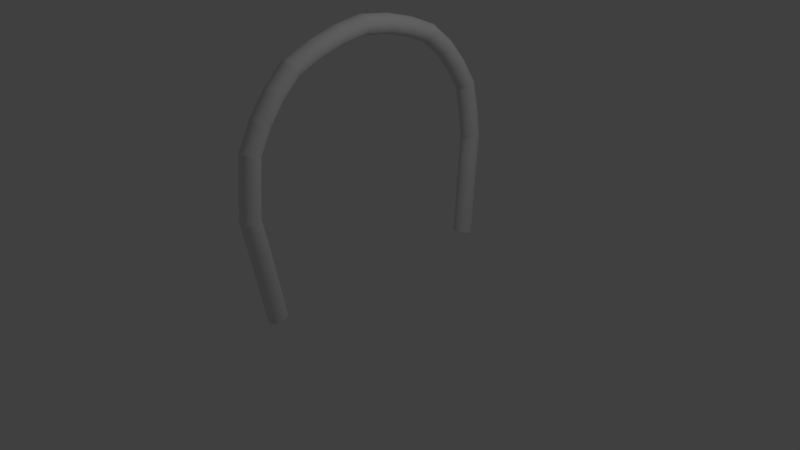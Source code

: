 # Source: BikeRack.blend  (saved by Blender 2.72.0; exported with 4.5.12 LTS)
import bpy
from mathutils import Matrix  # noqa: F401  (used for matrix-valued properties, if any)

bpy.ops.wm.read_factory_settings(use_empty=True)
scene = bpy.context.scene
scene.name = 'Scene'

# ---- collections
col_collection_1 = bpy.data.collections.new('Collection 1'); scene.collection.children.link(col_collection_1)

# ---- world
world_world = bpy.data.worlds.new('World'); scene.world = world_world
world_world.color = (0.05088, 0.05088, 0.05088)
world_world.use_sun_shadow = False
world_world.sun_shadow_jitter_overblur = 0.0
world_world.cycles.sampling_method = 'MANUAL'
world_world.cycles.sample_map_resolution = 256

# ---- cameras
cam_camera = bpy.data.cameras.new('Camera')
cam_camera.clip_end = 100.0
cam_camera.lens = 35.0
cam_camera.sensor_width = 32.0
cam_camera.sensor_height = 18.0
cam_camera.ortho_scale = 7.314
cam_camera.dof.focus_distance = 0.0
cam_camera.dof.aperture_fstop = 128.0

# ---- lights
light_lamp = bpy.data.lights.new('Lamp', 'POINT')
light_lamp.transmission_factor = 0.0
light_lamp.cutoff_distance = 30.0
light_lamp.energy = 100.0
light_lamp.shadow_buffer_clip_start = 1.001
light_lamp.shadow_soft_size = 0.1
light_lamp.shadow_maximum_resolution = 0.006
light_lamp.use_absolute_resolution = True
light_lamp.cycles.use_multiple_importance_sampling = False

# ---- meshes
me_cylinder = bpy.data.meshes.new('Cylinder')
me_cylinder.from_pydata([(0.0, 1.0, -0.7901), (0.0, 1.0, 1.21), (0.1951, 0.9808, -0.7901), (0.1951, 0.9808, 1.21), (0.3827, 0.9239, -0.7901), (0.3827, 0.9239, 1.21), (0.5556, 0.8315, -0.7901), (0.5556, 0.8315, 1.21), (0.7071, 0.7071, -0.7901), (0.7071, 0.7071, 1.21), (0.8315, 0.5556, -0.7901), (0.8315, 0.5556, 1.21), (0.9239, 0.3827, -0.7901), (0.9239, 0.3827, 1.21), (0.9808, 0.1951, -0.7901), (0.9808, 0.1951, 1.21), (1.0, -6.351e-07, -0.7901), (1.0, -6.351e-07, 1.21), (0.9808, -0.1951, -0.7901), (0.9808, -0.1951, 1.21), (0.9239, -0.3827, -0.7901), (0.9239, -0.3827, 1.21), (0.8315, -0.5556, -0.7901), (0.8315, -0.5556, 1.21), (0.7071, -0.7071, -0.7901), (0.7071, -0.7071, 1.21), (0.5556, -0.8315, -0.7901), (0.5556, -0.8315, 1.21), (0.3827, -0.9239, -0.7901), (0.3827, -0.9239, 1.21), (0.1951, -0.9808, -0.7901), (0.1951, -0.9808, 1.21), (-3.258e-07, -1.0, -0.7901), (-3.258e-07, -1.0, 1.21), (-0.1951, -0.9808, -0.7901), (-0.1951, -0.9808, 1.21), (-0.3827, -0.9239, -0.7901), (-0.3827, -0.9239, 1.21), (-0.5556, -0.8315, -0.7901), (-0.5556, -0.8315, 1.21), (-0.7071, -0.7071, -0.7901), (-0.7071, -0.7071, 1.21), (-0.8315, -0.5556, -0.7901), (-0.8315, -0.5556, 1.21), (-0.9239, -0.3827, -0.7901), (-0.9239, -0.3827, 1.21), (-0.9808, -0.1951, -0.7901), (-0.9808, -0.1951, 1.21), (-1.0, 2.55e-07, -0.7901), (-1.0, 2.55e-07, 1.21), (-0.9808, 0.1951, -0.7901), (-0.9808, 0.1951, 1.21), (-0.9239, 0.3827, -0.7901), (-0.9239, 0.3827, 1.21), (-0.8315, 0.5556, -0.7901), (-0.8315, 0.5556, 1.21), (-0.7071, 0.7071, -0.7901), (-0.7071, 0.7071, 1.21), (-0.5556, 0.8315, -0.7901), (-0.5556, 0.8315, 1.21), (-0.3827, 0.9239, -0.7901), (-0.3827, 0.9239, 1.21), (-0.1951, 0.9808, -0.7901), (-0.1951, 0.9808, 1.21), (0.0, 1.0, -0.6992), (0.0, 1.0, -0.6083), (0.0, 1.0, -0.5174), (0.0, 1.0, -0.4265), (0.0, 1.0, -0.3355), (0.0, 1.0, -0.2446), (0.0, 1.0, -0.1537), (0.0, 1.0, -0.06281), (0.0, 1.0, 0.0281), (0.0, 1.0, 0.119), (0.0, 1.0, 0.2099), (0.0, 1.0, 0.3008), (0.0, 1.0, 0.3917), (0.0, 1.0, 0.4826), (0.0, 1.0, 0.5735), (0.0, 1.0, 0.6645), (0.0, 1.0, 0.7554), (0.0, 1.0, 0.8463), (0.0, 1.0, 0.9372), (0.0, 1.0, 1.028), (0.0, 1.0, 1.119), (0.1951, 0.9808, 1.119), (0.1951, 0.9808, 1.028), (0.1951, 0.9808, 0.9372), (0.1951, 0.9808, 0.8463), (0.1951, 0.9808, 0.7554), (0.1951, 0.9808, 0.6645), (0.1951, 0.9808, 0.5735), (0.1951, 0.9808, 0.4826), (0.1951, 0.9808, 0.3917), (0.1951, 0.9808, 0.3008), (0.1951, 0.9808, 0.2099), (0.1951, 0.9808, 0.119), (0.1951, 0.9808, 0.0281), (0.1951, 0.9808, -0.06281), (0.1951, 0.9808, -0.1537), (0.1951, 0.9808, -0.2446), (0.1951, 0.9808, -0.3355), (0.1951, 0.9808, -0.4265), (0.1951, 0.9808, -0.5174), (0.1951, 0.9808, -0.6083), (0.1951, 0.9808, -0.6992), (0.3827, 0.9239, 1.119), (0.3827, 0.9239, 1.028), (0.3827, 0.9239, 0.9372), (0.3827, 0.9239, 0.8463), (0.3827, 0.9239, 0.7554), (0.3827, 0.9239, 0.6645), (0.3827, 0.9239, 0.5735), (0.3827, 0.9239, 0.4826), (0.3827, 0.9239, 0.3917), (0.3827, 0.9239, 0.3008), (0.3827, 0.9239, 0.2099), (0.3827, 0.9239, 0.119), (0.3827, 0.9239, 0.0281), (0.3827, 0.9239, -0.06281), (0.3827, 0.9239, -0.1537), (0.3827, 0.9239, -0.2446), (0.3827, 0.9239, -0.3355), (0.3827, 0.9239, -0.4265), (0.3827, 0.9239, -0.5174), (0.3827, 0.9239, -0.6083), (0.3827, 0.9239, -0.6992), (0.5556, 0.8315, 1.119), (0.5556, 0.8315, 1.028), (0.5556, 0.8315, 0.9372), (0.5556, 0.8315, 0.8463), (0.5556, 0.8315, 0.7554), (0.5556, 0.8315, 0.6645), (0.5556, 0.8315, 0.5735), (0.5556, 0.8315, 0.4826), (0.5556, 0.8315, 0.3917), (0.5556, 0.8315, 0.3008), (0.5556, 0.8315, 0.2099), (0.5556, 0.8315, 0.119), (0.5556, 0.8315, 0.0281), (0.5556, 0.8315, -0.06281), (0.5556, 0.8315, -0.1537), (0.5556, 0.8315, -0.2446), (0.5556, 0.8315, -0.3355), (0.5556, 0.8315, -0.4265), (0.5556, 0.8315, -0.5174), (0.5556, 0.8315, -0.6083), (0.5556, 0.8315, -0.6992), (0.7071, 0.7071, 1.119), (0.7071, 0.7071, 1.028), (0.7071, 0.7071, 0.9372), (0.7071, 0.7071, 0.8463), (0.7071, 0.7071, 0.7554), (0.7071, 0.7071, 0.6645), (0.7071, 0.7071, 0.5735), (0.7071, 0.7071, 0.4826), (0.7071, 0.7071, 0.3917), (0.7071, 0.7071, 0.3008), (0.7071, 0.7071, 0.2099), (0.7071, 0.7071, 0.119), (0.7071, 0.7071, 0.0281), (0.7071, 0.7071, -0.06281), (0.7071, 0.7071, -0.1537), (0.7071, 0.7071, -0.2446), (0.7071, 0.7071, -0.3355), (0.7071, 0.7071, -0.4265), (0.7071, 0.7071, -0.5174), (0.7071, 0.7071, -0.6083), (0.7071, 0.7071, -0.6992), (0.8315, 0.5556, 1.119), (0.8315, 0.5556, 1.028), (0.8315, 0.5556, 0.9372), (0.8315, 0.5556, 0.8463), (0.8315, 0.5556, 0.7554), (0.8315, 0.5556, 0.6645), (0.8315, 0.5556, 0.5735), (0.8315, 0.5556, 0.4826), (0.8315, 0.5556, 0.3917), (0.8315, 0.5556, 0.3008), (0.8315, 0.5556, 0.2099), (0.8315, 0.5556, 0.119), (0.8315, 0.5556, 0.0281), (0.8315, 0.5556, -0.06281), (0.8315, 0.5556, -0.1537), (0.8315, 0.5556, -0.2446), (0.8315, 0.5556, -0.3355), (0.8315, 0.5556, -0.4265), (0.8315, 0.5556, -0.5174), (0.8315, 0.5556, -0.6083), (0.8315, 0.5556, -0.6992), (0.9239, 0.3827, 1.119), (0.9239, 0.3827, 1.028), (0.9239, 0.3827, 0.9372), (0.9239, 0.3827, 0.8463), (0.9239, 0.3827, 0.7554), (0.9239, 0.3827, 0.6645), (0.9239, 0.3827, 0.5735), (0.9239, 0.3827, 0.4826), (0.9239, 0.3827, 0.3917), (0.9239, 0.3827, 0.3008), (0.9239, 0.3827, 0.2099), (0.9239, 0.3827, 0.119), (0.9239, 0.3827, 0.0281), (0.9239, 0.3827, -0.06281), (0.9239, 0.3827, -0.1537), (0.9239, 0.3827, -0.2446), (0.9239, 0.3827, -0.3355), (0.9239, 0.3827, -0.4265), (0.9239, 0.3827, -0.5174), (0.9239, 0.3827, -0.6083), (0.9239, 0.3827, -0.6992), (0.9808, 0.1951, 1.119), (0.9808, 0.1951, 1.028), (0.9808, 0.1951, 0.9372), (0.9808, 0.1951, 0.8463), (0.9808, 0.1951, 0.7554), (0.9808, 0.1951, 0.6645), (0.9808, 0.1951, 0.5735), (0.9808, 0.1951, 0.4826), (0.9808, 0.1951, 0.3917), (0.9808, 0.1951, 0.3008), (0.9808, 0.1951, 0.2099), (0.9808, 0.1951, 0.119), (0.9808, 0.1951, 0.0281), (0.9808, 0.1951, -0.06281), (0.9808, 0.1951, -0.1537), (0.9808, 0.1951, -0.2446), (0.9808, 0.1951, -0.3355), (0.9808, 0.1951, -0.4265), (0.9808, 0.1951, -0.5174), (0.9808, 0.1951, -0.6083), (0.9808, 0.1951, -0.6992), (1.0, -6.351e-07, 1.119), (1.0, -6.351e-07, 1.028), (1.0, -6.351e-07, 0.9372), (1.0, -6.351e-07, 0.8463), (1.0, -6.351e-07, 0.7554), (1.0, -6.351e-07, 0.6645), (1.0, -6.351e-07, 0.5735), (1.0, -6.351e-07, 0.4826), (1.0, -6.351e-07, 0.3917), (1.0, -6.351e-07, 0.3008), (1.0, -6.351e-07, 0.2099), (1.0, -6.351e-07, 0.119), (1.0, -6.351e-07, 0.0281), (1.0, -6.351e-07, -0.06281), (1.0, -6.351e-07, -0.1537), (1.0, -6.351e-07, -0.2446), (1.0, -6.351e-07, -0.3355), (1.0, -6.351e-07, -0.4265), (1.0, -6.351e-07, -0.5174), (1.0, -6.351e-07, -0.6083), (1.0, -6.351e-07, -0.6992), (0.9808, -0.1951, 1.119), (0.9808, -0.1951, 1.028), (0.9808, -0.1951, 0.9372), (0.9808, -0.1951, 0.8463), (0.9808, -0.1951, 0.7554), (0.9808, -0.1951, 0.6645), (0.9808, -0.1951, 0.5735), (0.9808, -0.1951, 0.4826), (0.9808, -0.1951, 0.3917), (0.9808, -0.1951, 0.3008), (0.9808, -0.1951, 0.2099), (0.9808, -0.1951, 0.119), (0.9808, -0.1951, 0.0281), (0.9808, -0.1951, -0.06281), (0.9808, -0.1951, -0.1537), (0.9808, -0.1951, -0.2446), (0.9808, -0.1951, -0.3355), (0.9808, -0.1951, -0.4265), (0.9808, -0.1951, -0.5174), (0.9808, -0.1951, -0.6083), (0.9808, -0.1951, -0.6992), (0.9239, -0.3827, 1.119), (0.9239, -0.3827, 1.028), (0.9239, -0.3827, 0.9372), (0.9239, -0.3827, 0.8463), (0.9239, -0.3827, 0.7554), (0.9239, -0.3827, 0.6645), (0.9239, -0.3827, 0.5735), (0.9239, -0.3827, 0.4826), (0.9239, -0.3827, 0.3917), (0.9239, -0.3827, 0.3008), (0.9239, -0.3827, 0.2099), (0.9239, -0.3827, 0.119), (0.9239, -0.3827, 0.0281), (0.9239, -0.3827, -0.06281), (0.9239, -0.3827, -0.1537), (0.9239, -0.3827, -0.2446), (0.9239, -0.3827, -0.3355), (0.9239, -0.3827, -0.4265), (0.9239, -0.3827, -0.5174), (0.9239, -0.3827, -0.6083), (0.9239, -0.3827, -0.6992), (0.8315, -0.5556, 1.119), (0.8315, -0.5556, 1.028), (0.8315, -0.5556, 0.9372), (0.8315, -0.5556, 0.8463), (0.8315, -0.5556, 0.7554), (0.8315, -0.5556, 0.6645), (0.8315, -0.5556, 0.5735), (0.8315, -0.5556, 0.4826), (0.8315, -0.5556, 0.3917), (0.8315, -0.5556, 0.3008), (0.8315, -0.5556, 0.2099), (0.8315, -0.5556, 0.119), (0.8315, -0.5556, 0.0281), (0.8315, -0.5556, -0.06281), (0.8315, -0.5556, -0.1537), (0.8315, -0.5556, -0.2446), (0.8315, -0.5556, -0.3355), (0.8315, -0.5556, -0.4265), (0.8315, -0.5556, -0.5174), (0.8315, -0.5556, -0.6083), (0.8315, -0.5556, -0.6992), (0.7071, -0.7071, 1.119), (0.7071, -0.7071, 1.028), (0.7071, -0.7071, 0.9372), (0.7071, -0.7071, 0.8463), (0.7071, -0.7071, 0.7554), (0.7071, -0.7071, 0.6645), (0.7071, -0.7071, 0.5735), (0.7071, -0.7071, 0.4826), (0.7071, -0.7071, 0.3917), (0.7071, -0.7071, 0.3008), (0.7071, -0.7071, 0.2099), (0.7071, -0.7071, 0.119), (0.7071, -0.7071, 0.0281), (0.7071, -0.7071, -0.06281), (0.7071, -0.7071, -0.1537), (0.7071, -0.7071, -0.2446), (0.7071, -0.7071, -0.3355), (0.7071, -0.7071, -0.4265), (0.7071, -0.7071, -0.5174), (0.7071, -0.7071, -0.6083), (0.7071, -0.7071, -0.6992), (0.5556, -0.8315, 1.119), (0.5556, -0.8315, 1.028), (0.5556, -0.8315, 0.9372), (0.5556, -0.8315, 0.8463), (0.5556, -0.8315, 0.7554), (0.5556, -0.8315, 0.6645), (0.5556, -0.8315, 0.5735), (0.5556, -0.8315, 0.4826), (0.5556, -0.8315, 0.3917), (0.5556, -0.8315, 0.3008), (0.5556, -0.8315, 0.2099), (0.5556, -0.8315, 0.119), (0.5556, -0.8315, 0.0281), (0.5556, -0.8315, -0.06281), (0.5556, -0.8315, -0.1537), (0.5556, -0.8315, -0.2446), (0.5556, -0.8315, -0.3355), (0.5556, -0.8315, -0.4265), (0.5556, -0.8315, -0.5174), (0.5556, -0.8315, -0.6083), (0.5556, -0.8315, -0.6992), (0.3827, -0.9239, 1.119), (0.3827, -0.9239, 1.028), (0.3827, -0.9239, 0.9372), (0.3827, -0.9239, 0.8463), (0.3827, -0.9239, 0.7554), (0.3827, -0.9239, 0.6645), (0.3827, -0.9239, 0.5735), (0.3827, -0.9239, 0.4826), (0.3827, -0.9239, 0.3917), (0.3827, -0.9239, 0.3008), (0.3827, -0.9239, 0.2099), (0.3827, -0.9239, 0.119), (0.3827, -0.9239, 0.0281), (0.3827, -0.9239, -0.06281), (0.3827, -0.9239, -0.1537), (0.3827, -0.9239, -0.2446), (0.3827, -0.9239, -0.3355), (0.3827, -0.9239, -0.4265), (0.3827, -0.9239, -0.5174), (0.3827, -0.9239, -0.6083), (0.3827, -0.9239, -0.6992), (0.1951, -0.9808, 1.119), (0.1951, -0.9808, 1.028), (0.1951, -0.9808, 0.9372), (0.1951, -0.9808, 0.8463), (0.1951, -0.9808, 0.7554), (0.1951, -0.9808, 0.6645), (0.1951, -0.9808, 0.5735), (0.1951, -0.9808, 0.4826), (0.1951, -0.9808, 0.3917), (0.1951, -0.9808, 0.3008), (0.1951, -0.9808, 0.2099), (0.1951, -0.9808, 0.119), (0.1951, -0.9808, 0.0281), (0.1951, -0.9808, -0.06281), (0.1951, -0.9808, -0.1537), (0.1951, -0.9808, -0.2446), (0.1951, -0.9808, -0.3355), (0.1951, -0.9808, -0.4265), (0.1951, -0.9808, -0.5174), (0.1951, -0.9808, -0.6083), (0.1951, -0.9808, -0.6992), (-3.258e-07, -1.0, 1.119), (-3.258e-07, -1.0, 1.028), (-3.258e-07, -1.0, 0.9372), (-3.258e-07, -1.0, 0.8463), (-3.258e-07, -1.0, 0.7554), (-3.258e-07, -1.0, 0.6645), (-3.258e-07, -1.0, 0.5735), (-3.258e-07, -1.0, 0.4826), (-3.258e-07, -1.0, 0.3917), (-3.258e-07, -1.0, 0.3008), (-3.258e-07, -1.0, 0.2099), (-3.258e-07, -1.0, 0.119), (-3.258e-07, -1.0, 0.0281), (-3.258e-07, -1.0, -0.06281), (-3.258e-07, -1.0, -0.1537), (-3.258e-07, -1.0, -0.2446), (-3.258e-07, -1.0, -0.3355), (-3.258e-07, -1.0, -0.4265), (-3.258e-07, -1.0, -0.5174), (-3.258e-07, -1.0, -0.6083), (-3.258e-07, -1.0, -0.6992), (-0.1951, -0.9808, 1.119), (-0.1951, -0.9808, 1.028), (-0.1951, -0.9808, 0.9372), (-0.1951, -0.9808, 0.8463), (-0.1951, -0.9808, 0.7554), (-0.1951, -0.9808, 0.6645), (-0.1951, -0.9808, 0.5735), (-0.1951, -0.9808, 0.4826), (-0.1951, -0.9808, 0.3917), (-0.1951, -0.9808, 0.3008), (-0.1951, -0.9808, 0.2099), (-0.1951, -0.9808, 0.119), (-0.1951, -0.9808, 0.0281), (-0.1951, -0.9808, -0.06281), (-0.1951, -0.9808, -0.1537), (-0.1951, -0.9808, -0.2446), (-0.1951, -0.9808, -0.3355), (-0.1951, -0.9808, -0.4265), (-0.1951, -0.9808, -0.5174), (-0.1951, -0.9808, -0.6083), (-0.1951, -0.9808, -0.6992), (-0.3827, -0.9239, 1.119), (-0.3827, -0.9239, 1.028), (-0.3827, -0.9239, 0.9372), (-0.3827, -0.9239, 0.8463), (-0.3827, -0.9239, 0.7554), (-0.3827, -0.9239, 0.6645), (-0.3827, -0.9239, 0.5735), (-0.3827, -0.9239, 0.4826), (-0.3827, -0.9239, 0.3917), (-0.3827, -0.9239, 0.3008), (-0.3827, -0.9239, 0.2099), (-0.3827, -0.9239, 0.119), (-0.3827, -0.9239, 0.0281), (-0.3827, -0.9239, -0.06281), (-0.3827, -0.9239, -0.1537), (-0.3827, -0.9239, -0.2446), (-0.3827, -0.9239, -0.3355), (-0.3827, -0.9239, -0.4265), (-0.3827, -0.9239, -0.5174), (-0.3827, -0.9239, -0.6083), (-0.3827, -0.9239, -0.6992), (-0.5556, -0.8315, 1.119), (-0.5556, -0.8315, 1.028), (-0.5556, -0.8315, 0.9372), (-0.5556, -0.8315, 0.8463), (-0.5556, -0.8315, 0.7554), (-0.5556, -0.8315, 0.6645), (-0.5556, -0.8315, 0.5735), (-0.5556, -0.8315, 0.4826), (-0.5556, -0.8315, 0.3917), (-0.5556, -0.8315, 0.3008), (-0.5556, -0.8315, 0.2099), (-0.5556, -0.8315, 0.119), (-0.5556, -0.8315, 0.0281), (-0.5556, -0.8315, -0.06281), (-0.5556, -0.8315, -0.1537), (-0.5556, -0.8315, -0.2446), (-0.5556, -0.8315, -0.3355), (-0.5556, -0.8315, -0.4265), (-0.5556, -0.8315, -0.5174), (-0.5556, -0.8315, -0.6083), (-0.5556, -0.8315, -0.6992), (-0.7071, -0.7071, 1.119), (-0.7071, -0.7071, 1.028), (-0.7071, -0.7071, 0.9372), (-0.7071, -0.7071, 0.8463), (-0.7071, -0.7071, 0.7554), (-0.7071, -0.7071, 0.6645), (-0.7071, -0.7071, 0.5735), (-0.7071, -0.7071, 0.4826), (-0.7071, -0.7071, 0.3917), (-0.7071, -0.7071, 0.3008), (-0.7071, -0.7071, 0.2099), (-0.7071, -0.7071, 0.119), (-0.7071, -0.7071, 0.0281), (-0.7071, -0.7071, -0.06281), (-0.7071, -0.7071, -0.1537), (-0.7071, -0.7071, -0.2446), (-0.7071, -0.7071, -0.3355), (-0.7071, -0.7071, -0.4265), (-0.7071, -0.7071, -0.5174), (-0.7071, -0.7071, -0.6083), (-0.7071, -0.7071, -0.6992), (-0.8315, -0.5556, 1.119), (-0.8315, -0.5556, 1.028), (-0.8315, -0.5556, 0.9372), (-0.8315, -0.5556, 0.8463), (-0.8315, -0.5556, 0.7554), (-0.8315, -0.5556, 0.6645), (-0.8315, -0.5556, 0.5735), (-0.8315, -0.5556, 0.4826), (-0.8315, -0.5556, 0.3917), (-0.8315, -0.5556, 0.3008), (-0.8315, -0.5556, 0.2099), (-0.8315, -0.5556, 0.119), (-0.8315, -0.5556, 0.0281), (-0.8315, -0.5556, -0.06281), (-0.8315, -0.5556, -0.1537), (-0.8315, -0.5556, -0.2446), (-0.8315, -0.5556, -0.3355), (-0.8315, -0.5556, -0.4265), (-0.8315, -0.5556, -0.5174), (-0.8315, -0.5556, -0.6083), (-0.8315, -0.5556, -0.6992), (-0.9239, -0.3827, 1.119), (-0.9239, -0.3827, 1.028), (-0.9239, -0.3827, 0.9372), (-0.9239, -0.3827, 0.8463), (-0.9239, -0.3827, 0.7554), (-0.9239, -0.3827, 0.6645), (-0.9239, -0.3827, 0.5735), (-0.9239, -0.3827, 0.4826), (-0.9239, -0.3827, 0.3917), (-0.9239, -0.3827, 0.3008), (-0.9239, -0.3827, 0.2099), (-0.9239, -0.3827, 0.119), (-0.9239, -0.3827, 0.0281), (-0.9239, -0.3827, -0.06281), (-0.9239, -0.3827, -0.1537), (-0.9239, -0.3827, -0.2446), (-0.9239, -0.3827, -0.3355), (-0.9239, -0.3827, -0.4265), (-0.9239, -0.3827, -0.5174), (-0.9239, -0.3827, -0.6083), (-0.9239, -0.3827, -0.6992), (-0.9808, -0.1951, 1.119), (-0.9808, -0.1951, 1.028), (-0.9808, -0.1951, 0.9372), (-0.9808, -0.1951, 0.8463), (-0.9808, -0.1951, 0.7554), (-0.9808, -0.1951, 0.6645), (-0.9808, -0.1951, 0.5735), (-0.9808, -0.1951, 0.4826), (-0.9808, -0.1951, 0.3917), (-0.9808, -0.1951, 0.3008), (-0.9808, -0.1951, 0.2099), (-0.9808, -0.1951, 0.119), (-0.9808, -0.1951, 0.0281), (-0.9808, -0.1951, -0.06281), (-0.9808, -0.1951, -0.1537), (-0.9808, -0.1951, -0.2446), (-0.9808, -0.1951, -0.3355), (-0.9808, -0.1951, -0.4265), (-0.9808, -0.1951, -0.5174), (-0.9808, -0.1951, -0.6083), (-0.9808, -0.1951, -0.6992), (-1.0, 2.55e-07, 1.119), (-1.0, 2.55e-07, 1.028), (-1.0, 2.55e-07, 0.9372), (-1.0, 2.55e-07, 0.8463), (-1.0, 2.55e-07, 0.7554), (-1.0, 2.55e-07, 0.6645), (-1.0, 2.55e-07, 0.5735), (-1.0, 2.55e-07, 0.4826), (-1.0, 2.55e-07, 0.3917), (-1.0, 2.55e-07, 0.3008), (-1.0, 2.55e-07, 0.2099), (-1.0, 2.55e-07, 0.119), (-1.0, 2.55e-07, 0.0281), (-1.0, 2.55e-07, -0.06281), (-1.0, 2.55e-07, -0.1537), (-1.0, 2.55e-07, -0.2446), (-1.0, 2.55e-07, -0.3355), (-1.0, 2.55e-07, -0.4265), (-1.0, 2.55e-07, -0.5174), (-1.0, 2.55e-07, -0.6083), (-1.0, 2.55e-07, -0.6992), (-0.9808, 0.1951, 1.119), (-0.9808, 0.1951, 1.028), (-0.9808, 0.1951, 0.9372), (-0.9808, 0.1951, 0.8463), (-0.9808, 0.1951, 0.7554), (-0.9808, 0.1951, 0.6645), (-0.9808, 0.1951, 0.5735), (-0.9808, 0.1951, 0.4826), (-0.9808, 0.1951, 0.3917), (-0.9808, 0.1951, 0.3008), (-0.9808, 0.1951, 0.2099), (-0.9808, 0.1951, 0.119), (-0.9808, 0.1951, 0.0281), (-0.9808, 0.1951, -0.06281), (-0.9808, 0.1951, -0.1537), (-0.9808, 0.1951, -0.2446), (-0.9808, 0.1951, -0.3355), (-0.9808, 0.1951, -0.4265), (-0.9808, 0.1951, -0.5174), (-0.9808, 0.1951, -0.6083), (-0.9808, 0.1951, -0.6992), (-0.9239, 0.3827, 1.119), (-0.9239, 0.3827, 1.028), (-0.9239, 0.3827, 0.9372), (-0.9239, 0.3827, 0.8463), (-0.9239, 0.3827, 0.7554), (-0.9239, 0.3827, 0.6645), (-0.9239, 0.3827, 0.5735), (-0.9239, 0.3827, 0.4826), (-0.9239, 0.3827, 0.3917), (-0.9239, 0.3827, 0.3008), (-0.9239, 0.3827, 0.2099), (-0.9239, 0.3827, 0.119), (-0.9239, 0.3827, 0.0281), (-0.9239, 0.3827, -0.06281), (-0.9239, 0.3827, -0.1537), (-0.9239, 0.3827, -0.2446), (-0.9239, 0.3827, -0.3355), (-0.9239, 0.3827, -0.4265), (-0.9239, 0.3827, -0.5174), (-0.9239, 0.3827, -0.6083), (-0.9239, 0.3827, -0.6992), (-0.8315, 0.5556, 1.119), (-0.8315, 0.5556, 1.028), (-0.8315, 0.5556, 0.9372), (-0.8315, 0.5556, 0.8463), (-0.8315, 0.5556, 0.7554), (-0.8315, 0.5556, 0.6645), (-0.8315, 0.5556, 0.5735), (-0.8315, 0.5556, 0.4826), (-0.8315, 0.5556, 0.3917), (-0.8315, 0.5556, 0.3008), (-0.8315, 0.5556, 0.2099), (-0.8315, 0.5556, 0.119), (-0.8315, 0.5556, 0.0281), (-0.8315, 0.5556, -0.06281), (-0.8315, 0.5556, -0.1537), (-0.8315, 0.5556, -0.2446), (-0.8315, 0.5556, -0.3355), (-0.8315, 0.5556, -0.4265), (-0.8315, 0.5556, -0.5174), (-0.8315, 0.5556, -0.6083), (-0.8315, 0.5556, -0.6992), (-0.7071, 0.7071, 1.119), (-0.7071, 0.7071, 1.028), (-0.7071, 0.7071, 0.9372), (-0.7071, 0.7071, 0.8463), (-0.7071, 0.7071, 0.7554), (-0.7071, 0.7071, 0.6645), (-0.7071, 0.7071, 0.5735), (-0.7071, 0.7071, 0.4826), (-0.7071, 0.7071, 0.3917), (-0.7071, 0.7071, 0.3008), (-0.7071, 0.7071, 0.2099), (-0.7071, 0.7071, 0.119), (-0.7071, 0.7071, 0.0281), (-0.7071, 0.7071, -0.06281), (-0.7071, 0.7071, -0.1537), (-0.7071, 0.7071, -0.2446), (-0.7071, 0.7071, -0.3355), (-0.7071, 0.7071, -0.4265), (-0.7071, 0.7071, -0.5174), (-0.7071, 0.7071, -0.6083), (-0.7071, 0.7071, -0.6992), (-0.5556, 0.8315, 1.119), (-0.5556, 0.8315, 1.028), (-0.5556, 0.8315, 0.9372), (-0.5556, 0.8315, 0.8463), (-0.5556, 0.8315, 0.7554), (-0.5556, 0.8315, 0.6645), (-0.5556, 0.8315, 0.5735), (-0.5556, 0.8315, 0.4826), (-0.5556, 0.8315, 0.3917), (-0.5556, 0.8315, 0.3008), (-0.5556, 0.8315, 0.2099), (-0.5556, 0.8315, 0.119), (-0.5556, 0.8315, 0.0281), (-0.5556, 0.8315, -0.06281), (-0.5556, 0.8315, -0.1537), (-0.5556, 0.8315, -0.2446), (-0.5556, 0.8315, -0.3355), (-0.5556, 0.8315, -0.4265), (-0.5556, 0.8315, -0.5174), (-0.5556, 0.8315, -0.6083), (-0.5556, 0.8315, -0.6992), (-0.3827, 0.9239, 1.119), (-0.3827, 0.9239, 1.028), (-0.3827, 0.9239, 0.9372), (-0.3827, 0.9239, 0.8463), (-0.3827, 0.9239, 0.7554), (-0.3827, 0.9239, 0.6645), (-0.3827, 0.9239, 0.5735), (-0.3827, 0.9239, 0.4826), (-0.3827, 0.9239, 0.3917), (-0.3827, 0.9239, 0.3008), (-0.3827, 0.9239, 0.2099), (-0.3827, 0.9239, 0.119), (-0.3827, 0.9239, 0.0281), (-0.3827, 0.9239, -0.06281), (-0.3827, 0.9239, -0.1537), (-0.3827, 0.9239, -0.2446), (-0.3827, 0.9239, -0.3355), (-0.3827, 0.9239, -0.4265), (-0.3827, 0.9239, -0.5174), (-0.3827, 0.9239, -0.6083), (-0.3827, 0.9239, -0.6992), (-0.1951, 0.9808, 1.119), (-0.1951, 0.9808, 1.028), (-0.1951, 0.9808, 0.9372), (-0.1951, 0.9808, 0.8463), (-0.1951, 0.9808, 0.7554), (-0.1951, 0.9808, 0.6645), (-0.1951, 0.9808, 0.5735), (-0.1951, 0.9808, 0.4826), (-0.1951, 0.9808, 0.3917), (-0.1951, 0.9808, 0.3008), (-0.1951, 0.9808, 0.2099), (-0.1951, 0.9808, 0.119), (-0.1951, 0.9808, 0.0281), (-0.1951, 0.9808, -0.06281), (-0.1951, 0.9808, -0.1537), (-0.1951, 0.9808, -0.2446), (-0.1951, 0.9808, -0.3355), (-0.1951, 0.9808, -0.4265), (-0.1951, 0.9808, -0.5174), (-0.1951, 0.9808, -0.6083), (-0.1951, 0.9808, -0.6992)], [], [(84, 1, 3, 85), (85, 3, 5, 106), (106, 5, 7, 127), (127, 7, 9, 148), (148, 9, 11, 169), (169, 11, 13, 190), (190, 13, 15, 211), (211, 15, 17, 232), (232, 17, 19, 253), (253, 19, 21, 274), (274, 21, 23, 295), (295, 23, 25, 316), (316, 25, 27, 337), (337, 27, 29, 358), (358, 29, 31, 379), (379, 31, 33, 400), (400, 33, 35, 421), (421, 35, 37, 442), (442, 37, 39, 463), (463, 39, 41, 484), (484, 41, 43, 505), (505, 43, 45, 526), (526, 45, 47, 547), (547, 47, 49, 568), (568, 49, 51, 589), (589, 51, 53, 610), (610, 53, 55, 631), (631, 55, 57, 652), (652, 57, 59, 673), (673, 59, 61, 694), (3, 1, 63, 61, 59, 57, 55, 53, 51, 49, 47, 45, 43, 41, 39, 37, 35, 33, 31, 29, 27, 25, 23, 21, 19, 17, 15, 13, 11, 9, 7, 5), (715, 63, 1, 84), (694, 61, 63, 715), (0, 2, 4, 6, 8, 10, 12, 14, 16, 18, 20, 22, 24, 26, 28, 30, 32, 34, 36, 38, 40, 42, 44, 46, 48, 50, 52, 54, 56, 58, 60, 62), (0, 64, 105, 2), (64, 65, 104, 105), (65, 66, 103, 104), (66, 67, 102, 103), (67, 68, 101, 102), (68, 69, 100, 101), (69, 70, 99, 100), (70, 71, 98, 99), (71, 72, 97, 98), (72, 73, 96, 97), (73, 74, 95, 96), (74, 75, 94, 95), (75, 76, 93, 94), (76, 77, 92, 93), (77, 78, 91, 92), (78, 79, 90, 91), (79, 80, 89, 90), (80, 81, 88, 89), (81, 82, 87, 88), (82, 83, 86, 87), (83, 84, 85, 86), (2, 105, 126, 4), (105, 104, 125, 126), (104, 103, 124, 125), (103, 102, 123, 124), (102, 101, 122, 123), (101, 100, 121, 122), (100, 99, 120, 121), (99, 98, 119, 120), (98, 97, 118, 119), (97, 96, 117, 118), (96, 95, 116, 117), (95, 94, 115, 116), (94, 93, 114, 115), (93, 92, 113, 114), (92, 91, 112, 113), (91, 90, 111, 112), (90, 89, 110, 111), (89, 88, 109, 110), (88, 87, 108, 109), (87, 86, 107, 108), (86, 85, 106, 107), (4, 126, 147, 6), (126, 125, 146, 147), (125, 124, 145, 146), (124, 123, 144, 145), (123, 122, 143, 144), (122, 121, 142, 143), (121, 120, 141, 142), (120, 119, 140, 141), (119, 118, 139, 140), (118, 117, 138, 139), (117, 116, 137, 138), (116, 115, 136, 137), (115, 114, 135, 136), (114, 113, 134, 135), (113, 112, 133, 134), (112, 111, 132, 133), (111, 110, 131, 132), (110, 109, 130, 131), (109, 108, 129, 130), (108, 107, 128, 129), (107, 106, 127, 128), (6, 147, 168, 8), (147, 146, 167, 168), (146, 145, 166, 167), (145, 144, 165, 166), (144, 143, 164, 165), (143, 142, 163, 164), (142, 141, 162, 163), (141, 140, 161, 162), (140, 139, 160, 161), (139, 138, 159, 160), (138, 137, 158, 159), (137, 136, 157, 158), (136, 135, 156, 157), (135, 134, 155, 156), (134, 133, 154, 155), (133, 132, 153, 154), (132, 131, 152, 153), (131, 130, 151, 152), (130, 129, 150, 151), (129, 128, 149, 150), (128, 127, 148, 149), (8, 168, 189, 10), (168, 167, 188, 189), (167, 166, 187, 188), (166, 165, 186, 187), (165, 164, 185, 186), (164, 163, 184, 185), (163, 162, 183, 184), (162, 161, 182, 183), (161, 160, 181, 182), (160, 159, 180, 181), (159, 158, 179, 180), (158, 157, 178, 179), (157, 156, 177, 178), (156, 155, 176, 177), (155, 154, 175, 176), (154, 153, 174, 175), (153, 152, 173, 174), (152, 151, 172, 173), (151, 150, 171, 172), (150, 149, 170, 171), (149, 148, 169, 170), (10, 189, 210, 12), (189, 188, 209, 210), (188, 187, 208, 209), (187, 186, 207, 208), (186, 185, 206, 207), (185, 184, 205, 206), (184, 183, 204, 205), (183, 182, 203, 204), (182, 181, 202, 203), (181, 180, 201, 202), (180, 179, 200, 201), (179, 178, 199, 200), (178, 177, 198, 199), (177, 176, 197, 198), (176, 175, 196, 197), (175, 174, 195, 196), (174, 173, 194, 195), (173, 172, 193, 194), (172, 171, 192, 193), (171, 170, 191, 192), (170, 169, 190, 191), (12, 210, 231, 14), (210, 209, 230, 231), (209, 208, 229, 230), (208, 207, 228, 229), (207, 206, 227, 228), (206, 205, 226, 227), (205, 204, 225, 226), (204, 203, 224, 225), (203, 202, 223, 224), (202, 201, 222, 223), (201, 200, 221, 222), (200, 199, 220, 221), (199, 198, 219, 220), (198, 197, 218, 219), (197, 196, 217, 218), (196, 195, 216, 217), (195, 194, 215, 216), (194, 193, 214, 215), (193, 192, 213, 214), (192, 191, 212, 213), (191, 190, 211, 212), (14, 231, 252, 16), (231, 230, 251, 252), (230, 229, 250, 251), (229, 228, 249, 250), (228, 227, 248, 249), (227, 226, 247, 248), (226, 225, 246, 247), (225, 224, 245, 246), (224, 223, 244, 245), (223, 222, 243, 244), (222, 221, 242, 243), (221, 220, 241, 242), (220, 219, 240, 241), (219, 218, 239, 240), (218, 217, 238, 239), (217, 216, 237, 238), (216, 215, 236, 237), (215, 214, 235, 236), (214, 213, 234, 235), (213, 212, 233, 234), (212, 211, 232, 233), (16, 252, 273, 18), (252, 251, 272, 273), (251, 250, 271, 272), (250, 249, 270, 271), (249, 248, 269, 270), (248, 247, 268, 269), (247, 246, 267, 268), (246, 245, 266, 267), (245, 244, 265, 266), (244, 243, 264, 265), (243, 242, 263, 264), (242, 241, 262, 263), (241, 240, 261, 262), (240, 239, 260, 261), (239, 238, 259, 260), (238, 237, 258, 259), (237, 236, 257, 258), (236, 235, 256, 257), (235, 234, 255, 256), (234, 233, 254, 255), (233, 232, 253, 254), (18, 273, 294, 20), (273, 272, 293, 294), (272, 271, 292, 293), (271, 270, 291, 292), (270, 269, 290, 291), (269, 268, 289, 290), (268, 267, 288, 289), (267, 266, 287, 288), (266, 265, 286, 287), (265, 264, 285, 286), (264, 263, 284, 285), (263, 262, 283, 284), (262, 261, 282, 283), (261, 260, 281, 282), (260, 259, 280, 281), (259, 258, 279, 280), (258, 257, 278, 279), (257, 256, 277, 278), (256, 255, 276, 277), (255, 254, 275, 276), (254, 253, 274, 275), (20, 294, 315, 22), (294, 293, 314, 315), (293, 292, 313, 314), (292, 291, 312, 313), (291, 290, 311, 312), (290, 289, 310, 311), (289, 288, 309, 310), (288, 287, 308, 309), (287, 286, 307, 308), (286, 285, 306, 307), (285, 284, 305, 306), (284, 283, 304, 305), (283, 282, 303, 304), (282, 281, 302, 303), (281, 280, 301, 302), (280, 279, 300, 301), (279, 278, 299, 300), (278, 277, 298, 299), (277, 276, 297, 298), (276, 275, 296, 297), (275, 274, 295, 296), (22, 315, 336, 24), (315, 314, 335, 336), (314, 313, 334, 335), (313, 312, 333, 334), (312, 311, 332, 333), (311, 310, 331, 332), (310, 309, 330, 331), (309, 308, 329, 330), (308, 307, 328, 329), (307, 306, 327, 328), (306, 305, 326, 327), (305, 304, 325, 326), (304, 303, 324, 325), (303, 302, 323, 324), (302, 301, 322, 323), (301, 300, 321, 322), (300, 299, 320, 321), (299, 298, 319, 320), (298, 297, 318, 319), (297, 296, 317, 318), (296, 295, 316, 317), (24, 336, 357, 26), (336, 335, 356, 357), (335, 334, 355, 356), (334, 333, 354, 355), (333, 332, 353, 354), (332, 331, 352, 353), (331, 330, 351, 352), (330, 329, 350, 351), (329, 328, 349, 350), (328, 327, 348, 349), (327, 326, 347, 348), (326, 325, 346, 347), (325, 324, 345, 346), (324, 323, 344, 345), (323, 322, 343, 344), (322, 321, 342, 343), (321, 320, 341, 342), (320, 319, 340, 341), (319, 318, 339, 340), (318, 317, 338, 339), (317, 316, 337, 338), (26, 357, 378, 28), (357, 356, 377, 378), (356, 355, 376, 377), (355, 354, 375, 376), (354, 353, 374, 375), (353, 352, 373, 374), (352, 351, 372, 373), (351, 350, 371, 372), (350, 349, 370, 371), (349, 348, 369, 370), (348, 347, 368, 369), (347, 346, 367, 368), (346, 345, 366, 367), (345, 344, 365, 366), (344, 343, 364, 365), (343, 342, 363, 364), (342, 341, 362, 363), (341, 340, 361, 362), (340, 339, 360, 361), (339, 338, 359, 360), (338, 337, 358, 359), (28, 378, 399, 30), (378, 377, 398, 399), (377, 376, 397, 398), (376, 375, 396, 397), (375, 374, 395, 396), (374, 373, 394, 395), (373, 372, 393, 394), (372, 371, 392, 393), (371, 370, 391, 392), (370, 369, 390, 391), (369, 368, 389, 390), (368, 367, 388, 389), (367, 366, 387, 388), (366, 365, 386, 387), (365, 364, 385, 386), (364, 363, 384, 385), (363, 362, 383, 384), (362, 361, 382, 383), (361, 360, 381, 382), (360, 359, 380, 381), (359, 358, 379, 380), (30, 399, 420, 32), (399, 398, 419, 420), (398, 397, 418, 419), (397, 396, 417, 418), (396, 395, 416, 417), (395, 394, 415, 416), (394, 393, 414, 415), (393, 392, 413, 414), (392, 391, 412, 413), (391, 390, 411, 412), (390, 389, 410, 411), (389, 388, 409, 410), (388, 387, 408, 409), (387, 386, 407, 408), (386, 385, 406, 407), (385, 384, 405, 406), (384, 383, 404, 405), (383, 382, 403, 404), (382, 381, 402, 403), (381, 380, 401, 402), (380, 379, 400, 401), (32, 420, 441, 34), (420, 419, 440, 441), (419, 418, 439, 440), (418, 417, 438, 439), (417, 416, 437, 438), (416, 415, 436, 437), (415, 414, 435, 436), (414, 413, 434, 435), (413, 412, 433, 434), (412, 411, 432, 433), (411, 410, 431, 432), (410, 409, 430, 431), (409, 408, 429, 430), (408, 407, 428, 429), (407, 406, 427, 428), (406, 405, 426, 427), (405, 404, 425, 426), (404, 403, 424, 425), (403, 402, 423, 424), (402, 401, 422, 423), (401, 400, 421, 422), (34, 441, 462, 36), (441, 440, 461, 462), (440, 439, 460, 461), (439, 438, 459, 460), (438, 437, 458, 459), (437, 436, 457, 458), (436, 435, 456, 457), (435, 434, 455, 456), (434, 433, 454, 455), (433, 432, 453, 454), (432, 431, 452, 453), (431, 430, 451, 452), (430, 429, 450, 451), (429, 428, 449, 450), (428, 427, 448, 449), (427, 426, 447, 448), (426, 425, 446, 447), (425, 424, 445, 446), (424, 423, 444, 445), (423, 422, 443, 444), (422, 421, 442, 443), (36, 462, 483, 38), (462, 461, 482, 483), (461, 460, 481, 482), (460, 459, 480, 481), (459, 458, 479, 480), (458, 457, 478, 479), (457, 456, 477, 478), (456, 455, 476, 477), (455, 454, 475, 476), (454, 453, 474, 475), (453, 452, 473, 474), (452, 451, 472, 473), (451, 450, 471, 472), (450, 449, 470, 471), (449, 448, 469, 470), (448, 447, 468, 469), (447, 446, 467, 468), (446, 445, 466, 467), (445, 444, 465, 466), (444, 443, 464, 465), (443, 442, 463, 464), (38, 483, 504, 40), (483, 482, 503, 504), (482, 481, 502, 503), (481, 480, 501, 502), (480, 479, 500, 501), (479, 478, 499, 500), (478, 477, 498, 499), (477, 476, 497, 498), (476, 475, 496, 497), (475, 474, 495, 496), (474, 473, 494, 495), (473, 472, 493, 494), (472, 471, 492, 493), (471, 470, 491, 492), (470, 469, 490, 491), (469, 468, 489, 490), (468, 467, 488, 489), (467, 466, 487, 488), (466, 465, 486, 487), (465, 464, 485, 486), (464, 463, 484, 485), (40, 504, 525, 42), (504, 503, 524, 525), (503, 502, 523, 524), (502, 501, 522, 523), (501, 500, 521, 522), (500, 499, 520, 521), (499, 498, 519, 520), (498, 497, 518, 519), (497, 496, 517, 518), (496, 495, 516, 517), (495, 494, 515, 516), (494, 493, 514, 515), (493, 492, 513, 514), (492, 491, 512, 513), (491, 490, 511, 512), (490, 489, 510, 511), (489, 488, 509, 510), (488, 487, 508, 509), (487, 486, 507, 508), (486, 485, 506, 507), (485, 484, 505, 506), (42, 525, 546, 44), (525, 524, 545, 546), (524, 523, 544, 545), (523, 522, 543, 544), (522, 521, 542, 543), (521, 520, 541, 542), (520, 519, 540, 541), (519, 518, 539, 540), (518, 517, 538, 539), (517, 516, 537, 538), (516, 515, 536, 537), (515, 514, 535, 536), (514, 513, 534, 535), (513, 512, 533, 534), (512, 511, 532, 533), (511, 510, 531, 532), (510, 509, 530, 531), (509, 508, 529, 530), (508, 507, 528, 529), (507, 506, 527, 528), (506, 505, 526, 527), (44, 546, 567, 46), (546, 545, 566, 567), (545, 544, 565, 566), (544, 543, 564, 565), (543, 542, 563, 564), (542, 541, 562, 563), (541, 540, 561, 562), (540, 539, 560, 561), (539, 538, 559, 560), (538, 537, 558, 559), (537, 536, 557, 558), (536, 535, 556, 557), (535, 534, 555, 556), (534, 533, 554, 555), (533, 532, 553, 554), (532, 531, 552, 553), (531, 530, 551, 552), (530, 529, 550, 551), (529, 528, 549, 550), (528, 527, 548, 549), (527, 526, 547, 548), (46, 567, 588, 48), (567, 566, 587, 588), (566, 565, 586, 587), (565, 564, 585, 586), (564, 563, 584, 585), (563, 562, 583, 584), (562, 561, 582, 583), (561, 560, 581, 582), (560, 559, 580, 581), (559, 558, 579, 580), (558, 557, 578, 579), (557, 556, 577, 578), (556, 555, 576, 577), (555, 554, 575, 576), (554, 553, 574, 575), (553, 552, 573, 574), (552, 551, 572, 573), (551, 550, 571, 572), (550, 549, 570, 571), (549, 548, 569, 570), (548, 547, 568, 569), (48, 588, 609, 50), (588, 587, 608, 609), (587, 586, 607, 608), (586, 585, 606, 607), (585, 584, 605, 606), (584, 583, 604, 605), (583, 582, 603, 604), (582, 581, 602, 603), (581, 580, 601, 602), (580, 579, 600, 601), (579, 578, 599, 600), (578, 577, 598, 599), (577, 576, 597, 598), (576, 575, 596, 597), (575, 574, 595, 596), (574, 573, 594, 595), (573, 572, 593, 594), (572, 571, 592, 593), (571, 570, 591, 592), (570, 569, 590, 591), (569, 568, 589, 590), (50, 609, 630, 52), (609, 608, 629, 630), (608, 607, 628, 629), (607, 606, 627, 628), (606, 605, 626, 627), (605, 604, 625, 626), (604, 603, 624, 625), (603, 602, 623, 624), (602, 601, 622, 623), (601, 600, 621, 622), (600, 599, 620, 621), (599, 598, 619, 620), (598, 597, 618, 619), (597, 596, 617, 618), (596, 595, 616, 617), (595, 594, 615, 616), (594, 593, 614, 615), (593, 592, 613, 614), (592, 591, 612, 613), (591, 590, 611, 612), (590, 589, 610, 611), (52, 630, 651, 54), (630, 629, 650, 651), (629, 628, 649, 650), (628, 627, 648, 649), (627, 626, 647, 648), (626, 625, 646, 647), (625, 624, 645, 646), (624, 623, 644, 645), (623, 622, 643, 644), (622, 621, 642, 643), (621, 620, 641, 642), (620, 619, 640, 641), (619, 618, 639, 640), (618, 617, 638, 639), (617, 616, 637, 638), (616, 615, 636, 637), (615, 614, 635, 636), (614, 613, 634, 635), (613, 612, 633, 634), (612, 611, 632, 633), (611, 610, 631, 632), (54, 651, 672, 56), (651, 650, 671, 672), (650, 649, 670, 671), (649, 648, 669, 670), (648, 647, 668, 669), (647, 646, 667, 668), (646, 645, 666, 667), (645, 644, 665, 666), (644, 643, 664, 665), (643, 642, 663, 664), (642, 641, 662, 663), (641, 640, 661, 662), (640, 639, 660, 661), (639, 638, 659, 660), (638, 637, 658, 659), (637, 636, 657, 658), (636, 635, 656, 657), (635, 634, 655, 656), (634, 633, 654, 655), (633, 632, 653, 654), (632, 631, 652, 653), (56, 672, 693, 58), (672, 671, 692, 693), (671, 670, 691, 692), (670, 669, 690, 691), (669, 668, 689, 690), (668, 667, 688, 689), (667, 666, 687, 688), (666, 665, 686, 687), (665, 664, 685, 686), (664, 663, 684, 685), (663, 662, 683, 684), (662, 661, 682, 683), (661, 660, 681, 682), (660, 659, 680, 681), (659, 658, 679, 680), (658, 657, 678, 679), (657, 656, 677, 678), (656, 655, 676, 677), (655, 654, 675, 676), (654, 653, 674, 675), (653, 652, 673, 674), (58, 693, 714, 60), (693, 692, 713, 714), (692, 691, 712, 713), (691, 690, 711, 712), (690, 689, 710, 711), (689, 688, 709, 710), (688, 687, 708, 709), (687, 686, 707, 708), (686, 685, 706, 707), (685, 684, 705, 706), (684, 683, 704, 705), (683, 682, 703, 704), (682, 681, 702, 703), (681, 680, 701, 702), (680, 679, 700, 701), (679, 678, 699, 700), (678, 677, 698, 699), (677, 676, 697, 698), (676, 675, 696, 697), (675, 674, 695, 696), (674, 673, 694, 695), (62, 735, 64, 0), (735, 734, 65, 64), (734, 733, 66, 65), (733, 732, 67, 66), (732, 731, 68, 67), (731, 730, 69, 68), (730, 729, 70, 69), (729, 728, 71, 70), (728, 727, 72, 71), (727, 726, 73, 72), (726, 725, 74, 73), (725, 724, 75, 74), (724, 723, 76, 75), (723, 722, 77, 76), (722, 721, 78, 77), (721, 720, 79, 78), (720, 719, 80, 79), (719, 718, 81, 80), (718, 717, 82, 81), (717, 716, 83, 82), (716, 715, 84, 83), (60, 714, 735, 62), (714, 713, 734, 735), (713, 712, 733, 734), (712, 711, 732, 733), (711, 710, 731, 732), (710, 709, 730, 731), (709, 708, 729, 730), (708, 707, 728, 729), (707, 706, 727, 728), (706, 705, 726, 727), (705, 704, 725, 726), (704, 703, 724, 725), (703, 702, 723, 724), (702, 701, 722, 723), (701, 700, 721, 722), (700, 699, 720, 721), (699, 698, 719, 720), (698, 697, 718, 719), (697, 696, 717, 718), (696, 695, 716, 717), (695, 694, 715, 716)])
me_cylinder.use_remesh_preserve_volume = False
me_cylinder.use_remesh_preserve_attributes = False
me_cylinder.use_mirror_vertex_groups = False
me_cylinder.update()

# ---- curves / text
cu_beziercurve_001 = bpy.data.curves.new('BezierCurve.001', 'CURVE')
cu_beziercurve_001.dimensions = '3D'
_sp = cu_beziercurve_001.splines.new('BEZIER'); _sp.bezier_points.add(1)
_sp.bezier_points.foreach_set('co', [-2.315, -7.494e-15, 9.925e-08, 2.408, 0.1948, -1.201e-07])
_sp.bezier_points.foreach_set('handle_left', [-2.108, -0.7025, 0.02997, 3.748, 4.799, -0.291])
_sp.bezier_points.foreach_set('handle_right', [-3.743, 4.862, -0.2074, 2.177, -0.5995, 0.05019])
for _p, _l, _r in zip(_sp.bezier_points, ['ALIGNED', 'ALIGNED'], ['ALIGNED', 'ALIGNED']): _p.handle_left_type = _l; _p.handle_right_type = _r
_sp.order_u = 0
_sp.order_v = 0
cu_beziercurve_001.use_path = True
cu_beziercurve_001.use_path_clamp = True
cu_beziercurve_001.bevel_resolution = 0
cu_beziercurve_001.fill_mode = 'HALF'

# ---- objects
ob_beziercurve = bpy.data.objects.new('BezierCurve', cu_beziercurve_001)
ob_cylinder = bpy.data.objects.new('Cylinder', me_cylinder)
ob_lamp = bpy.data.objects.new('Lamp', light_lamp)
ob_camera = bpy.data.objects.new('Camera', cam_camera)

# ---- transforms, parenting, visibility, modifiers, constraints
ob_beziercurve.location = (0.0, 0.0, 0.6483)
ob_beziercurve.rotation_euler = (1.571, -0.0, 1.571)
ob_beziercurve.lineart.crease_threshold = 0.0
ob_cylinder.location = (0.0, 6.311, -0.06886)
ob_cylinder.rotation_euler = (1.571, -0.0, 0.0)
ob_cylinder.scale = (0.1248, 0.1248, 5.597)
ob_cylinder.lineart.crease_threshold = 0.0
_m = ob_cylinder.modifiers.new('Curve', 'CURVE')
_m.object = ob_beziercurve
ob_lamp.location = (4.076, 1.005, 6.552)
ob_lamp.rotation_euler = (0.6503, 0.05522, 1.866)
ob_lamp.lock_rotations_4d = False
ob_lamp.empty_display_type = 'ARROWS'
ob_lamp.color = (0.0, 0.0, 0.0, 0.0)
ob_lamp.lineart.crease_threshold = 0.0
ob_camera.location = (7.481, -6.508, 5.992)
ob_camera.rotation_euler = (1.109, 0.01082, 0.8149)
ob_camera.lock_rotations_4d = False
ob_camera.empty_display_type = 'ARROWS'
ob_camera.color = (0.0, 0.0, 0.0, 0.0)
ob_camera.display_type = 'WIRE'
ob_camera.lineart.crease_threshold = 0.0

# ---- collection membership
col_collection_1.objects.link(ob_beziercurve)
col_collection_1.objects.link(ob_cylinder)
col_collection_1.objects.link(ob_lamp)
col_collection_1.objects.link(ob_camera)

# ---- scene / render settings (as saved in the file)
scene.camera = ob_camera
scene.frame_start = 1; scene.frame_end = 250; scene.frame_set(1)
scene.render.engine = 'BLENDER_EEVEE_NEXT'
scene.render.resolution_percentage = 50
scene.render.dither_intensity = 0.0
scene.cycles.use_denoising = False
scene.cycles.samples = 10
scene.cycles.sampling_pattern = 'TABULATED_SOBOL'
scene.cycles.light_sampling_threshold = 0.0
scene.cycles.use_adaptive_sampling = False
scene.cycles.use_light_tree = False
scene.cycles.blur_glossy = 0.0
scene.cycles.pixel_filter_type = 'GAUSSIAN'
scene.cycles.sample_clamp_indirect = 0.0
scene.view_settings.view_transform = 'Standard'
bpy.context.view_layer.update()
